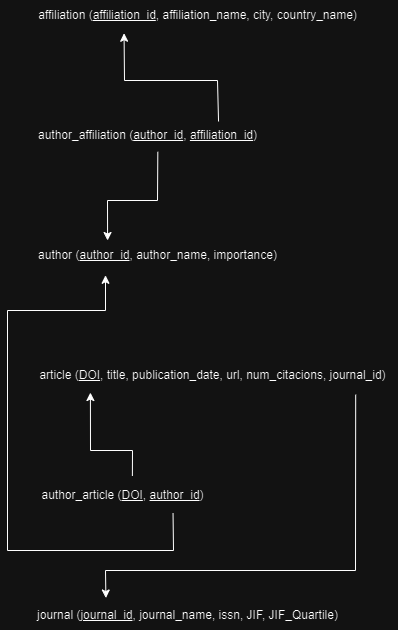

The diagram above was exported from draw.io. Its source (the exported page's mxGraphModel, read from the mxfile embedded in the PNG):
<mxGraphModel dx="652" dy="768" grid="1" gridSize="10" guides="1" tooltips="1" connect="1" arrows="1" fold="1" page="1" pageScale="1" pageWidth="827" pageHeight="1169" math="0" shadow="0">
  <root>
    <mxCell id="0" />
    <mxCell id="1" parent="0" />
    <mxCell id="0zRg9e2mISFZcSKI1_DX-1" value="affiliation (&lt;u&gt;affiliation_id&lt;/u&gt;, affiliation_name, city, country_name)" style="text;html=1;align=center;verticalAlign=middle;resizable=0;points=[];autosize=1;strokeColor=none;fillColor=none;" parent="1" vertex="1">
      <mxGeometry x="120" y="90" width="340" height="30" as="geometry" />
    </mxCell>
    <mxCell id="0zRg9e2mISFZcSKI1_DX-2" value="article (&lt;u&gt;DOI&lt;/u&gt;, title, publication_date, url, num_citacions, journal_id)" style="text;html=1;align=center;verticalAlign=middle;resizable=0;points=[];autosize=1;strokeColor=none;fillColor=none;" parent="1" vertex="1">
      <mxGeometry x="120" y="450" width="370" height="30" as="geometry" />
    </mxCell>
    <mxCell id="0zRg9e2mISFZcSKI1_DX-3" value="author (&lt;u&gt;author_id&lt;/u&gt;, author_name, importance)" style="text;html=1;align=center;verticalAlign=middle;resizable=0;points=[];autosize=1;strokeColor=none;fillColor=none;" parent="1" vertex="1">
      <mxGeometry x="120" y="330" width="260" height="30" as="geometry" />
    </mxCell>
    <mxCell id="0zRg9e2mISFZcSKI1_DX-4" value="author_affiliation (&lt;u&gt;author_id&lt;/u&gt;, &lt;u&gt;affiliation_id&lt;/u&gt;)" style="text;html=1;align=center;verticalAlign=middle;resizable=0;points=[];autosize=1;strokeColor=none;fillColor=none;" parent="1" vertex="1">
      <mxGeometry x="120" y="210" width="240" height="30" as="geometry" />
    </mxCell>
    <mxCell id="0zRg9e2mISFZcSKI1_DX-5" value="author_article (&lt;u&gt;DOI&lt;/u&gt;, &lt;u&gt;author_id&lt;/u&gt;)" style="text;html=1;align=center;verticalAlign=middle;resizable=0;points=[];autosize=1;strokeColor=none;fillColor=none;" parent="1" vertex="1">
      <mxGeometry x="120" y="570" width="190" height="30" as="geometry" />
    </mxCell>
    <mxCell id="0zRg9e2mISFZcSKI1_DX-6" value="journal (&lt;u&gt;journal_id&lt;/u&gt;, journal_name, issn, JIF, JIF_Quartile)" style="text;html=1;align=center;verticalAlign=middle;resizable=0;points=[];autosize=1;strokeColor=none;fillColor=none;" parent="1" vertex="1">
      <mxGeometry x="120" y="690" width="320" height="30" as="geometry" />
    </mxCell>
    <mxCell id="0zRg9e2mISFZcSKI1_DX-8" value="" style="endArrow=classic;html=1;rounded=0;exitX=0.796;exitY=0.033;exitDx=0;exitDy=0;exitPerimeter=0;entryX=0.284;entryY=1.091;entryDx=0;entryDy=0;entryPerimeter=0;" parent="1" source="0zRg9e2mISFZcSKI1_DX-4" target="0zRg9e2mISFZcSKI1_DX-1" edge="1">
      <mxGeometry width="50" height="50" relative="1" as="geometry">
        <mxPoint x="270" y="310" as="sourcePoint" />
        <mxPoint x="320" y="260" as="targetPoint" />
        <Array as="points">
          <mxPoint x="310" y="170" />
          <mxPoint x="217" y="170" />
        </Array>
      </mxGeometry>
    </mxCell>
    <mxCell id="0zRg9e2mISFZcSKI1_DX-9" value="" style="endArrow=classic;html=1;rounded=0;exitX=0.543;exitY=1.044;exitDx=0;exitDy=0;exitPerimeter=0;entryX=0.308;entryY=0;entryDx=0;entryDy=0;entryPerimeter=0;" parent="1" source="0zRg9e2mISFZcSKI1_DX-4" target="0zRg9e2mISFZcSKI1_DX-3" edge="1">
      <mxGeometry width="50" height="50" relative="1" as="geometry">
        <mxPoint x="270" y="350" as="sourcePoint" />
        <mxPoint x="320" y="300" as="targetPoint" />
        <Array as="points">
          <mxPoint x="250" y="290" />
          <mxPoint x="200" y="290" />
        </Array>
      </mxGeometry>
    </mxCell>
    <mxCell id="0zRg9e2mISFZcSKI1_DX-10" value="" style="endArrow=classic;html=1;rounded=0;exitX=0.552;exitY=-0.151;exitDx=0;exitDy=0;exitPerimeter=0;entryX=0.17;entryY=1.068;entryDx=0;entryDy=0;entryPerimeter=0;" parent="1" source="0zRg9e2mISFZcSKI1_DX-5" target="0zRg9e2mISFZcSKI1_DX-2" edge="1">
      <mxGeometry width="50" height="50" relative="1" as="geometry">
        <mxPoint x="240" y="510" as="sourcePoint" />
        <mxPoint x="290" y="460" as="targetPoint" />
        <Array as="points">
          <mxPoint x="225" y="540" />
          <mxPoint x="183" y="540" />
        </Array>
      </mxGeometry>
    </mxCell>
    <mxCell id="0zRg9e2mISFZcSKI1_DX-11" value="" style="endArrow=classic;html=1;rounded=0;exitX=0.766;exitY=1.091;exitDx=0;exitDy=0;exitPerimeter=0;entryX=0.3;entryY=1.16;entryDx=0;entryDy=0;entryPerimeter=0;" parent="1" source="0zRg9e2mISFZcSKI1_DX-5" target="0zRg9e2mISFZcSKI1_DX-3" edge="1">
      <mxGeometry width="50" height="50" relative="1" as="geometry">
        <mxPoint x="220" y="510" as="sourcePoint" />
        <mxPoint x="270" y="460" as="targetPoint" />
        <Array as="points">
          <mxPoint x="266" y="640" />
          <mxPoint x="100" y="640" />
          <mxPoint x="100" y="400" />
          <mxPoint x="198" y="400" />
        </Array>
      </mxGeometry>
    </mxCell>
    <mxCell id="0zRg9e2mISFZcSKI1_DX-12" value="" style="endArrow=classic;html=1;rounded=0;exitX=0.887;exitY=1.139;exitDx=0;exitDy=0;exitPerimeter=0;entryX=0.245;entryY=-0.083;entryDx=0;entryDy=0;entryPerimeter=0;" parent="1" source="0zRg9e2mISFZcSKI1_DX-2" target="0zRg9e2mISFZcSKI1_DX-6" edge="1">
      <mxGeometry width="50" height="50" relative="1" as="geometry">
        <mxPoint x="210" y="620" as="sourcePoint" />
        <mxPoint x="260" y="570" as="targetPoint" />
        <Array as="points">
          <mxPoint x="448" y="660" />
          <mxPoint x="198" y="660" />
        </Array>
      </mxGeometry>
    </mxCell>
  </root>
</mxGraphModel>